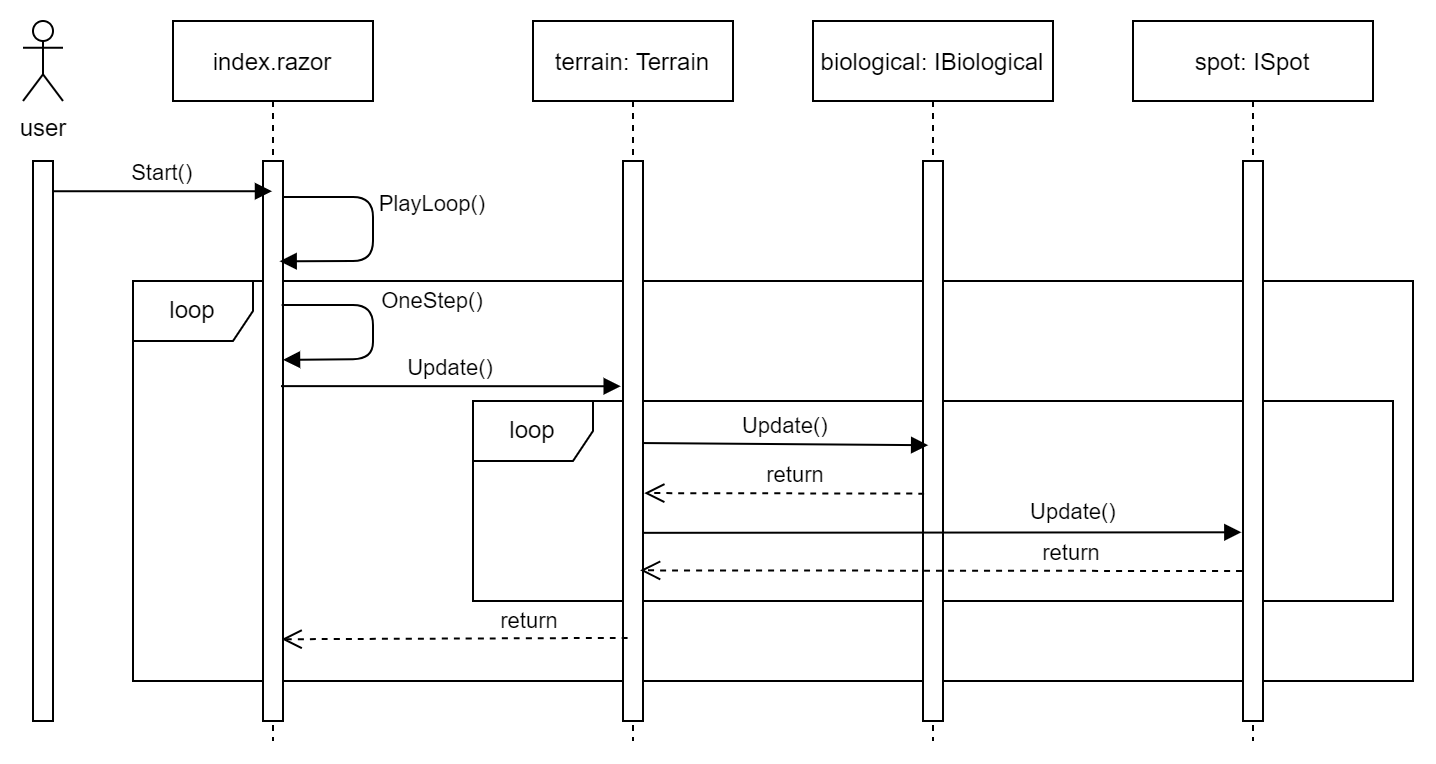

The diagram above was exported from draw.io. Its source (the exported page's mxGraphModel, read from the mxfile embedded in the PNG):
<mxGraphModel dx="1305" dy="820" grid="1" gridSize="10" guides="1" tooltips="1" connect="1" arrows="1" fold="1" page="1" pageScale="1" pageWidth="850" pageHeight="1100" math="0" shadow="0">
  <root>
    <mxCell id="0" />
    <mxCell id="1" parent="0" />
    <mxCell id="8SS6ksCUncsOy1mSTd6i-14" value="loop" style="shape=umlFrame;whiteSpace=wrap;html=1;hachureGap=4;" vertex="1" parent="1">
      <mxGeometry x="100" y="210" width="640" height="200" as="geometry" />
    </mxCell>
    <mxCell id="8SS6ksCUncsOy1mSTd6i-17" value="loop" style="shape=umlFrame;whiteSpace=wrap;html=1;hachureGap=4;" vertex="1" parent="1">
      <mxGeometry x="270" y="270" width="460" height="100" as="geometry" />
    </mxCell>
    <mxCell id="3nuBFxr9cyL0pnOWT2aG-1" value="index.razor" style="shape=umlLifeline;perimeter=lifelinePerimeter;container=1;collapsible=0;recursiveResize=0;rounded=0;shadow=0;strokeWidth=1;" parent="1" vertex="1">
      <mxGeometry x="120" y="80" width="100" height="360" as="geometry" />
    </mxCell>
    <mxCell id="3nuBFxr9cyL0pnOWT2aG-2" value="" style="points=[];perimeter=orthogonalPerimeter;rounded=0;shadow=0;strokeWidth=1;" parent="3nuBFxr9cyL0pnOWT2aG-1" vertex="1">
      <mxGeometry x="45" y="70" width="10" height="280" as="geometry" />
    </mxCell>
    <mxCell id="8SS6ksCUncsOy1mSTd6i-12" value="PlayLoop()" style="verticalAlign=bottom;endArrow=block;shadow=0;strokeWidth=1;entryX=0.833;entryY=0.179;entryDx=0;entryDy=0;entryPerimeter=0;" edge="1" parent="3nuBFxr9cyL0pnOWT2aG-1" source="3nuBFxr9cyL0pnOWT2aG-2" target="3nuBFxr9cyL0pnOWT2aG-2">
      <mxGeometry x="-0.0703" y="30" relative="1" as="geometry">
        <mxPoint x="60" y="90" as="sourcePoint" />
        <mxPoint x="60" y="120" as="targetPoint" />
        <Array as="points">
          <mxPoint x="100" y="88" />
          <mxPoint x="100" y="120" />
        </Array>
        <mxPoint as="offset" />
      </mxGeometry>
    </mxCell>
    <mxCell id="8SS6ksCUncsOy1mSTd6i-13" value="OneStep()" style="verticalAlign=bottom;endArrow=block;entryX=1;entryY=0.355;shadow=0;strokeWidth=1;entryDx=0;entryDy=0;entryPerimeter=0;exitX=0.933;exitY=0.257;exitDx=0;exitDy=0;exitPerimeter=0;" edge="1" parent="3nuBFxr9cyL0pnOWT2aG-1" source="3nuBFxr9cyL0pnOWT2aG-2" target="3nuBFxr9cyL0pnOWT2aG-2">
      <mxGeometry x="-0.1021" y="30" relative="1" as="geometry">
        <mxPoint x="60" y="142" as="sourcePoint" />
        <mxPoint x="65" y="168.79100000000017" as="targetPoint" />
        <Array as="points">
          <mxPoint x="100" y="142" />
          <mxPoint x="100" y="169" />
        </Array>
        <mxPoint as="offset" />
      </mxGeometry>
    </mxCell>
    <mxCell id="3nuBFxr9cyL0pnOWT2aG-5" value="terrain: Terrain" style="shape=umlLifeline;perimeter=lifelinePerimeter;container=1;collapsible=0;recursiveResize=0;rounded=0;shadow=0;strokeWidth=1;" parent="1" vertex="1">
      <mxGeometry x="300" y="80" width="100" height="360" as="geometry" />
    </mxCell>
    <mxCell id="3nuBFxr9cyL0pnOWT2aG-6" value="" style="points=[];perimeter=orthogonalPerimeter;rounded=0;shadow=0;strokeWidth=1;" parent="3nuBFxr9cyL0pnOWT2aG-5" vertex="1">
      <mxGeometry x="45" y="70" width="10" height="280" as="geometry" />
    </mxCell>
    <mxCell id="3nuBFxr9cyL0pnOWT2aG-8" value="Update()" style="verticalAlign=bottom;endArrow=block;entryX=-0.114;entryY=0.622;shadow=0;strokeWidth=1;entryDx=0;entryDy=0;entryPerimeter=0;exitX=0.9;exitY=0.402;exitDx=0;exitDy=0;exitPerimeter=0;" parent="1" source="3nuBFxr9cyL0pnOWT2aG-2" edge="1">
      <mxGeometry relative="1" as="geometry">
        <mxPoint x="186.1400000000001" y="263.1010000000001" as="sourcePoint" />
        <mxPoint x="343.8600000000001" y="262.6199999999999" as="targetPoint" />
        <Array as="points" />
      </mxGeometry>
    </mxCell>
    <mxCell id="8SS6ksCUncsOy1mSTd6i-1" value="" style="points=[];perimeter=orthogonalPerimeter;rounded=0;shadow=0;strokeWidth=1;" vertex="1" parent="1">
      <mxGeometry x="50" y="150" width="10" height="280" as="geometry" />
    </mxCell>
    <mxCell id="8SS6ksCUncsOy1mSTd6i-2" value="user" style="shape=umlActor;verticalLabelPosition=bottom;verticalAlign=top;html=1;outlineConnect=0;hachureGap=4;" vertex="1" parent="1">
      <mxGeometry x="45" y="80" width="20" height="40" as="geometry" />
    </mxCell>
    <mxCell id="8SS6ksCUncsOy1mSTd6i-7" value="Start()" style="verticalAlign=bottom;endArrow=block;shadow=0;strokeWidth=1;exitX=0.986;exitY=0.054;exitDx=0;exitDy=0;exitPerimeter=0;" edge="1" parent="1" source="8SS6ksCUncsOy1mSTd6i-1" target="3nuBFxr9cyL0pnOWT2aG-1">
      <mxGeometry relative="1" as="geometry">
        <mxPoint x="185" y="170.0000000000001" as="sourcePoint" />
        <mxPoint x="355" y="170.0000000000001" as="targetPoint" />
      </mxGeometry>
    </mxCell>
    <mxCell id="8SS6ksCUncsOy1mSTd6i-8" value="biological: IBiological" style="shape=umlLifeline;perimeter=lifelinePerimeter;container=1;collapsible=0;recursiveResize=0;rounded=0;shadow=0;strokeWidth=1;" vertex="1" parent="1">
      <mxGeometry x="440" y="80" width="120" height="360" as="geometry" />
    </mxCell>
    <mxCell id="8SS6ksCUncsOy1mSTd6i-9" value="" style="points=[];perimeter=orthogonalPerimeter;rounded=0;shadow=0;strokeWidth=1;" vertex="1" parent="8SS6ksCUncsOy1mSTd6i-8">
      <mxGeometry x="55" y="70" width="10" height="280" as="geometry" />
    </mxCell>
    <mxCell id="8SS6ksCUncsOy1mSTd6i-11" value="Update()" style="verticalAlign=bottom;endArrow=block;shadow=0;strokeWidth=1;exitX=0.971;exitY=0.689;exitDx=0;exitDy=0;exitPerimeter=0;entryX=0.257;entryY=0.695;entryDx=0;entryDy=0;entryPerimeter=0;" edge="1" parent="1">
      <mxGeometry relative="1" as="geometry">
        <mxPoint x="354.71000000000004" y="291.0200000000002" as="sourcePoint" />
        <mxPoint x="497.56999999999994" y="292.0999999999999" as="targetPoint" />
        <Array as="points" />
      </mxGeometry>
    </mxCell>
    <mxCell id="8SS6ksCUncsOy1mSTd6i-15" value="spot: ISpot" style="shape=umlLifeline;perimeter=lifelinePerimeter;container=1;collapsible=0;recursiveResize=0;rounded=0;shadow=0;strokeWidth=1;" vertex="1" parent="1">
      <mxGeometry x="600" y="80" width="120" height="360" as="geometry" />
    </mxCell>
    <mxCell id="8SS6ksCUncsOy1mSTd6i-16" value="" style="points=[];perimeter=orthogonalPerimeter;rounded=0;shadow=0;strokeWidth=1;" vertex="1" parent="8SS6ksCUncsOy1mSTd6i-15">
      <mxGeometry x="55" y="70" width="10" height="280" as="geometry" />
    </mxCell>
    <mxCell id="8SS6ksCUncsOy1mSTd6i-18" value="Update()" style="verticalAlign=bottom;endArrow=block;shadow=0;strokeWidth=1;exitX=0.96;exitY=0.664;exitDx=0;exitDy=0;exitPerimeter=0;entryX=-0.083;entryY=0.898;entryDx=0;entryDy=0;entryPerimeter=0;" edge="1" parent="1" source="3nuBFxr9cyL0pnOWT2aG-6">
      <mxGeometry x="0.4388" y="1" relative="1" as="geometry">
        <mxPoint x="354.1700000000001" y="334.02" as="sourcePoint" />
        <mxPoint x="654.1700000000001" y="335.6400000000001" as="targetPoint" />
        <Array as="points" />
        <mxPoint as="offset" />
      </mxGeometry>
    </mxCell>
    <mxCell id="8SS6ksCUncsOy1mSTd6i-23" value="return" style="html=1;verticalAlign=bottom;endArrow=open;dashed=1;endSize=8;rounded=0;sourcePerimeterSpacing=8;targetPerimeterSpacing=8;curved=1;entryX=1.063;entryY=0.593;entryDx=0;entryDy=0;entryPerimeter=0;exitX=0.055;exitY=0.594;exitDx=0;exitDy=0;exitPerimeter=0;" edge="1" parent="1" source="8SS6ksCUncsOy1mSTd6i-9" target="3nuBFxr9cyL0pnOWT2aG-6">
      <mxGeometry x="-0.0677" relative="1" as="geometry">
        <mxPoint x="480" y="313" as="sourcePoint" />
        <mxPoint x="380" y="310" as="targetPoint" />
        <mxPoint as="offset" />
      </mxGeometry>
    </mxCell>
    <mxCell id="8SS6ksCUncsOy1mSTd6i-24" value="return" style="html=1;verticalAlign=bottom;endArrow=open;dashed=1;endSize=8;rounded=0;sourcePerimeterSpacing=8;targetPerimeterSpacing=8;curved=1;exitX=-0.052;exitY=0.962;exitDx=0;exitDy=0;exitPerimeter=0;entryX=0.857;entryY=0.731;entryDx=0;entryDy=0;entryPerimeter=0;" edge="1" parent="1" target="3nuBFxr9cyL0pnOWT2aG-6">
      <mxGeometry x="-0.4342" relative="1" as="geometry">
        <mxPoint x="654.48" y="355.02" as="sourcePoint" />
        <mxPoint x="350" y="355" as="targetPoint" />
        <mxPoint as="offset" />
      </mxGeometry>
    </mxCell>
    <mxCell id="8SS6ksCUncsOy1mSTd6i-25" value="return" style="html=1;verticalAlign=bottom;endArrow=open;dashed=1;endSize=8;rounded=0;sourcePerimeterSpacing=8;targetPerimeterSpacing=8;curved=1;exitX=0.229;exitY=0.872;exitDx=0;exitDy=0;exitPerimeter=0;entryX=0.933;entryY=0.854;entryDx=0;entryDy=0;entryPerimeter=0;" edge="1" parent="1" target="3nuBFxr9cyL0pnOWT2aG-2">
      <mxGeometry x="-0.4342" relative="1" as="geometry">
        <mxPoint x="347.2900000000002" y="388.43999999999994" as="sourcePoint" />
        <mxPoint x="183.86000000000013" y="386.644" as="targetPoint" />
        <mxPoint as="offset" />
      </mxGeometry>
    </mxCell>
  </root>
</mxGraphModel>